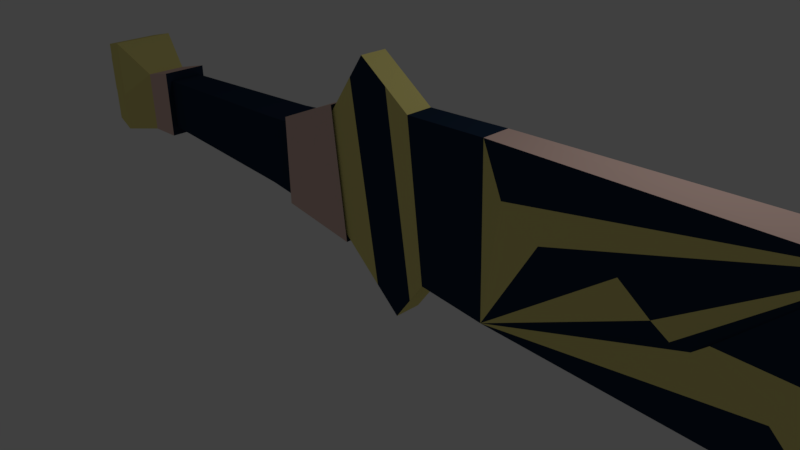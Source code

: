 # Source: ChargeSword.blend  (saved by Blender 2.77.0; exported with 4.5.12 LTS)
import bpy
from mathutils import Matrix  # noqa: F401  (used for matrix-valued properties, if any)

bpy.ops.wm.read_factory_settings(use_empty=True)
scene = bpy.context.scene
scene.name = 'Scene'

# ---- collections
col_collection_1 = bpy.data.collections.new('Collection 1'); scene.collection.children.link(col_collection_1)

# ---- materials (node trees are filled in below, after node groups)
mat_material = bpy.data.materials.new('Material')
mat_material.alpha_threshold = 0.0
mat_material.use_transparent_shadow = False
mat_material.diffuse_color = (0.01447, 0.02934, 0.0578, 1.0)
mat_material.roughness = 0.5
mat_material_001 = bpy.data.materials.new('Material.001')
mat_material_001.alpha_threshold = 0.0
mat_material_001.use_transparent_shadow = False
mat_material_001.diffuse_color = (0.8, 0.7116, 0.2398, 1.0)
mat_material_001.roughness = 0.5
mat_material_002 = bpy.data.materials.new('Material.002')
mat_material_002.alpha_threshold = 0.0
mat_material_002.use_transparent_shadow = False
mat_material_002.diffuse_color = (0.8, 0.5658, 0.4925, 1.0)
mat_material_002.roughness = 0.5

# ---- material node trees

# ---- world
world_world = bpy.data.worlds.new('World'); scene.world = world_world
world_world.color = (0.05088, 0.05088, 0.05088)
world_world.use_sun_shadow = False
world_world.sun_shadow_jitter_overblur = 0.0
world_world.cycles.sampling_method = 'MANUAL'

# ---- cameras
cam_camera = bpy.data.cameras.new('Camera')
cam_camera.clip_end = 100.0
cam_camera.lens = 35.0
cam_camera.sensor_width = 32.0
cam_camera.sensor_height = 18.0
cam_camera.ortho_scale = 7.314
cam_camera.dof.focus_distance = 0.0
cam_camera.dof.aperture_fstop = 128.0

# ---- lights
light_lamp = bpy.data.lights.new('Lamp', 'POINT')
light_lamp.transmission_factor = 0.0
light_lamp.cutoff_distance = 30.0
light_lamp.energy = 100.0
light_lamp.shadow_buffer_clip_start = 1.001
light_lamp.shadow_soft_size = 0.1
light_lamp.shadow_maximum_resolution = 0.006
light_lamp.use_absolute_resolution = True

# ---- meshes
me_cube = bpy.data.meshes.new('Cube')
me_cube.from_pydata([(-4.402, 0.3432, 0.9363), (-4.402, 0.3432, -0.1122), (-4.402, -0.3311, 0.9363), (-4.402, -0.3311, -0.1122), (-2.402, 0.1941, 1.509), (-2.167, 0.1941, -0.62), (-2.402, -0.182, 1.509), (-2.167, -0.182, -0.62), (3.668, -0.269, -0.9074), (3.844, -0.3793, 1.591), (3.668, 0.2708, -0.9074), (3.844, 0.328, 1.591), (3.767, -0.2683, -2.101), (3.767, 0.2708, -2.101), (4.311, -0.2683, -1.92), (4.311, 0.2708, -1.92), (4.83, -0.2683, -1.576), (4.83, 0.2708, -1.576), (5.028, -0.2683, -1.233), (5.028, 0.2708, -1.233), (5.151, -0.2683, -1.07), (5.151, 0.2708, -1.07), (5.448, -0.2683, -1.07), (5.448, 0.2708, -1.07), (5.77, -0.2683, -1.54), (5.77, 0.2708, -1.54), (5.992, -0.2683, -1.938), (5.992, 0.2708, -1.938), (6.042, -0.2683, -2.426), (6.042, 0.2708, -2.426), (6.561, -0.2683, -2.354), (6.561, 0.2708, -2.354), (7.031, -0.2683, -1.92), (7.031, 0.2708, -1.92), (7.575, -0.2683, -1.143), (7.575, 0.2708, -1.143), (7.797, -0.2683, -1.161), (7.797, 0.2708, -1.161), (7.995, -0.2683, -1.631), (7.995, 0.2708, -1.631), (8.069, -0.2683, -2.806), (8.069, 0.2708, -2.806), (9.009, -0.2683, -2.39), (9.009, 0.2708, -2.39), (9.875, -0.2683, -1.685), (9.875, 0.2708, -1.685), (10.12, -0.2683, -0.6908), (10.12, 0.2708, -0.6908), (9.875, -0.2683, 0.2853), (9.875, 0.2708, 0.2853), (9.034, -0.2683, 0.9361), (9.034, 0.2708, 0.9361), (8.094, -0.2683, 1.298), (8.094, 0.2708, 1.298), (6.586, -0.2683, 1.46), (6.586, 0.2708, 1.46), (5.374, -0.2683, 1.587), (5.374, 0.2708, 1.587), (5.367, -0.2683, -0.8564), (5.367, 0.2708, -0.8564), (5.506, -0.2683, -0.5523), (5.506, 0.2708, -0.5523), (5.198, -0.2683, -0.1243), (5.198, 0.2708, -0.1243), (4.782, -0.2683, 0.2811), (4.782, 0.2708, 0.2811), (4.289, -0.2683, 0.405), (4.289, 0.328, 0.405), (3.965, -0.2759, 0.405), (3.965, 0.328, 0.405), (3.95, -0.2867, 0.2361), (3.95, 0.328, 0.2361), (4.15, -0.2708, 0.07839), (4.15, 0.328, 0.07839), (4.473, -0.2683, -0.1581), (4.473, 0.328, -0.1581), (4.535, -0.2683, -0.8113), (4.535, 0.2708, -0.8113), (4.165, -0.2683, -1.127), (4.165, 0.2708, -1.127), (3.765, -0.2683, -2.095), (3.765, 0.2708, -2.095), (7.452, -0.2683, -0.6584), (7.082, -0.2683, -0.2304), (6.481, -0.2683, 0.1412), (5.618, -0.2683, 0.2201), (5.895, -0.2683, -0.005174), (6.419, -0.2683, -0.343), (6.774, -0.2683, -0.7259), (6.712, -0.2683, -1.323), (6.388, -0.2683, -1.976), (9.24, -0.2683, -1.376), (9.24, 0.2708, -1.376), (9.364, -0.2683, -0.6555), (9.364, 0.2708, -0.6555), (9.117, -0.2683, -0.1037), (9.117, 0.2708, -0.1037), (8.609, -0.2683, 0.2905), (8.609, 0.2708, 0.2905), (7.622, -0.2683, 0.8536), (7.622, 0.2708, 0.8536), (6.159, -0.2683, 1.158), (6.159, 0.2708, 1.158), (5.25, -0.2683, 1.158), (5.25, 0.2708, 1.158), (3.817, -0.3785, 1.135), (3.817, 0.328, 1.135), (2.893, 0.3153, 1.588), (2.794, 0.3153, -0.6255), (2.756, -0.3359, 1.624), (2.794, -0.4039, -0.6255), (-2.619, -0.182, -1.247), (-3.165, -0.182, 2.047), (-2.619, 0.1941, -1.247), (-3.165, 0.1941, 2.047), (-3.776, -0.182, 1.19), (-3.603, 0.1941, -0.3766), (-3.603, -0.182, -0.3766), (-3.776, 0.1941, 1.19), (-4.957, 0.3151, 0.8925), (-4.957, 0.3151, -0.0684), (-4.957, -0.3029, -0.0684), (-4.957, -0.3029, 0.8925), (-7.623, 0.2478, 0.788), (-7.623, 0.2478, 0.03615), (-7.623, -0.2357, 0.03615), (-7.623, -0.2357, 0.788), (-7.623, 0.3302, 0.9161), (-7.623, 0.3302, -0.09197), (-7.623, -0.3181, -0.09197), (-7.623, -0.3181, 0.9161), (-8.208, 0.2987, 0.777), (-8.208, 0.2987, -0.133), (-8.208, -0.2866, -0.133), (-8.208, -0.2866, 0.777), (-8.84, 0.4698, 1.189), (-8.84, 0.4698, -0.2526), (-8.84, -0.4576, -0.2526), (-8.84, -0.4576, 1.189), (-9.225, 0.4138, 1.102), (-9.225, 0.4138, -0.1656), (-9.225, -0.4016, -0.1656), (-9.225, -0.4016, 1.102), (-9.533, 0.1936, 0.7599), (-9.533, 0.1936, 0.1768), (-9.533, -0.1814, 0.1768), (-9.533, -0.1814, 0.7599), (-9.718, 0.1936, 0.7599), (-9.718, 0.1936, 0.1768), (-9.718, -0.1814, 0.1768), (-9.718, -0.1814, 0.7599), (-1.127, 0.2537, -0.6211), (-1.127, -0.2831, -0.6211), (-1.292, 0.2537, 1.525), (-1.292, -0.1441, 1.525), (-0.9051, 0.2537, 0.9688), (-0.9051, -0.2831, 0.9688), (-0.3976, 0.2537, 0.6332), (-0.3976, -0.2831, 0.6332), (0.5449, 0.2537, 0.6597), (0.5449, -0.2831, 0.6597), (0.9557, 0.2537, 0.3859), (0.9557, -0.3154, 0.3859), (1.185, 0.2537, 0.2711), (1.185, -0.343, 0.2711), (1.415, 0.2537, 0.2887), (1.415, -0.3726, 0.2887), (1.584, 0.2537, 0.4477), (1.584, -0.3933, 0.4477), (2.406, 0.2537, 0.4389), (2.406, -0.3933, 0.4389), (2.442, 0.2537, 0.2799), (2.442, -0.3933, 0.2799), (2.261, 0.2537, 0.1562), (2.261, -0.3933, 0.1562), (2.2, 0.2537, -0.07339), (2.2, -0.3664, -0.07339), (2.708, 0.2537, -0.08222), (2.708, -0.3933, -0.08222), (3.288, 0.3595, 0.1121), (3.288, -0.4382, 0.1121), (3.731, 0.3595, -0.1264), (3.747, -0.368, -0.1264), (3.65, 0.3595, -0.4797), (3.65, -0.3305, -0.4797), (5.619, 0.2708, 0.2192), (5.911, 0.2708, -0.01461), (6.409, 0.2708, -0.3447), (6.776, 0.2708, -0.7161), (6.71, 0.2708, -1.321), (6.4, 0.2708, -1.975), (7.462, 0.2708, -0.675), (7.086, 0.2708, -0.2211), (6.474, 0.2708, 0.1434), (-4.462, 0.3994, 1.024), (-4.462, 0.3994, -0.199), (-4.462, -0.3872, -0.199), (-4.462, -0.3872, 1.024), (-3.731, -0.2133, 1.32), (-3.529, 0.2255, -0.5074), (-3.529, -0.2133, -0.5074), (-3.731, 0.2255, 1.32), (-2.381, -0.182, -0.9169), (-2.764, 0.1941, 1.764), (-2.764, -0.182, 1.764), (-2.381, 0.1941, -0.9169), (-2.975, -0.182, -0.9323), (-3.386, 0.1941, 1.738), (-3.386, -0.182, 1.738), (-2.975, 0.1941, -0.9323), (2.794, -0.1469, -0.6255), (-4.402, 0.1185, -0.1122), (-4.402, -0.1063, -0.1122), (-4.402, -0.1063, 0.9363), (-4.402, 0.1185, 0.9363), (-2.167, -0.05662, -0.62), (-2.167, 0.06876, -0.62), (-2.402, 0.06876, 1.509), (-2.402, -0.05662, 1.509), (-2.619, -0.05662, -1.247), (-2.619, 0.06876, -1.247), (-3.165, -0.05662, 2.047), (-3.165, 0.06876, 2.047), (-3.776, -0.05662, 1.19), (-3.776, 0.06876, 1.19), (-3.603, -0.05662, -0.3766), (-3.603, 0.06876, -0.3766), (-4.957, 0.1091, -0.0684), (-4.957, -0.09693, -0.0684), (-4.957, -0.09693, 0.8925), (-4.957, 0.1091, 0.8925), (-7.623, 0.08666, 0.03615), (-7.623, -0.07452, 0.03615), (-7.623, -0.07452, 0.788), (-7.623, 0.08666, 0.788), (-7.623, 0.1141, -0.09197), (-7.623, -0.102, -0.09197), (-7.623, -0.102, 0.9161), (-7.623, 0.1141, 0.9161), (-8.208, 0.1036, -0.133), (-8.208, -0.09147, -0.133), (-8.208, -0.09147, 0.777), (-8.208, 0.1036, 0.777), (-8.84, 0.1606, -0.2526), (-8.84, -0.1485, -0.2526), (-8.84, -0.1485, 1.189), (-8.84, 0.1606, 1.189), (-9.225, 0.142, -0.1656), (-9.225, -0.1298, -0.1656), (-9.225, -0.1298, 1.102), (-9.225, 0.142, 1.102), (-9.533, 0.06857, 0.1768), (-9.533, -0.05643, 0.1768), (-9.533, -0.05643, 0.7599), (-9.533, 0.06857, 0.7599), (-9.718, 0.06857, 0.1768), (-9.718, -0.05643, 0.1768), (-9.718, -0.05643, 0.7599), (-9.718, 0.06857, 0.7599), (-1.127, 0.07476, -0.6211), (-1.127, -0.1042, -0.6211), (-4.462, 0.1372, -0.199), (-4.462, -0.125, -0.199), (-4.462, -0.125, 1.024), (-4.462, 0.1372, 1.024), (-3.731, -0.06706, 1.32), (-3.731, 0.0792, 1.32), (-3.529, -0.06706, -0.5074), (-3.529, 0.0792, -0.5074), (-2.381, -0.05662, -0.9169), (-2.381, 0.06876, -0.9169), (-2.764, -0.05662, 1.764), (-2.764, 0.06876, 1.764), (-2.975, -0.05662, -0.9323), (-2.975, 0.06876, -0.9323), (-3.386, -0.05662, 1.738), (-3.386, 0.06876, 1.738), (0.8336, 0.2845, -0.6233), (2.794, 0.08417, -0.6255)], [], [(3, 2, 122, 121), (202, 7, 6, 204), (155, 157, 151), (213, 2, 197, 263), (271, 204, 6, 218), (224, 118, 201, 266), (183, 10, 108), (107, 109, 9, 11), (110, 210, 278, 108, 10, 8), (151, 153, 155), (8, 10, 13, 12), (12, 13, 15, 14), (14, 15, 17, 16), (16, 17, 19, 18), (18, 19, 21, 20), (20, 21, 23, 22), (22, 23, 25, 24), (24, 25, 27, 26), (26, 27, 29, 28), (28, 29, 31, 30), (30, 31, 33, 32), (32, 33, 35, 34), (34, 35, 37, 36), (36, 37, 39, 38), (38, 39, 41, 40), (40, 41, 43, 42), (42, 43, 45, 44), (44, 45, 47, 46), (46, 47, 49, 48), (48, 49, 51, 50), (50, 51, 53, 52), (52, 53, 55, 54), (54, 55, 57, 56), (11, 9, 56, 57), (21, 20, 58, 59), (59, 58, 60, 61), (61, 60, 62, 63), (63, 62, 64, 65), (65, 64, 66, 67), (67, 66, 68, 69), (69, 68, 70, 71), (71, 70, 72, 73), (73, 72, 74, 75), (75, 74, 76, 77), (77, 76, 78, 79), (79, 78, 80, 81), (43, 42, 91, 92), (92, 91, 93, 94), (94, 93, 95, 96), (96, 95, 97, 98), (98, 97, 99, 100), (100, 99, 101, 102), (102, 101, 103, 104), (104, 103, 105, 106), (159, 161, 151), (153, 154, 109, 107), (157, 159, 151), (269, 202, 111, 219), (275, 208, 112, 221), (205, 113, 114, 203), (206, 111, 112, 208), (118, 116, 199, 201), (1, 0, 194, 195), (273, 206, 117, 225), (209, 116, 118, 207), (228, 121, 125, 232), (0, 1, 120, 119), (214, 0, 119, 230), (212, 3, 121, 228), (125, 126, 130, 129), (121, 122, 126, 125), (119, 120, 124, 123), (230, 119, 123, 234), (238, 127, 131, 242), (123, 124, 128, 127), (234, 123, 127, 238), (232, 125, 129, 236), (133, 134, 138, 137), (236, 129, 133, 240), (129, 130, 134, 133), (127, 128, 132, 131), (137, 138, 142, 141), (131, 132, 136, 135), (242, 131, 135, 246), (240, 133, 137, 244), (250, 139, 143, 254), (135, 136, 140, 139), (246, 135, 139, 250), (244, 137, 141, 248), (145, 146, 150, 149), (248, 141, 145, 252), (141, 142, 146, 145), (139, 140, 144, 143), (256, 149, 150, 257), (143, 144, 148, 147), (254, 143, 147, 258), (252, 145, 149, 256), (5, 4, 153, 151), (4, 217, 218, 6, 154, 153), (216, 5, 151, 259), (6, 7, 152, 154), (153, 154, 156, 155), (155, 156, 158, 157), (157, 158, 160, 159), (159, 160, 162, 161), (161, 162, 164, 163), (163, 164, 166, 165), (165, 166, 168, 167), (167, 168, 170, 169), (169, 170, 172, 171), (171, 172, 174, 173), (173, 174, 176, 175), (175, 176, 178, 177), (177, 178, 180, 179), (179, 180, 182, 181), (181, 182, 184, 183), (108, 183, 184, 110, 210, 278), (161, 163, 151), (167, 169, 165), (169, 171, 173, 165), (173, 175, 165), (163, 165, 151), (165, 175, 151), (175, 177, 151), (177, 179, 108), (108, 277, 151, 177), (183, 108, 179), (181, 183, 179), (155, 153, 107), (157, 155, 107), (159, 157, 107), (161, 159, 107), (165, 163, 161), (167, 165, 161), (161, 107, 167), (169, 167, 107), (179, 177, 11), (175, 173, 177), (173, 171, 177), (107, 11, 169), (171, 169, 11), (11, 177, 171), (154, 152, 156), (156, 152, 158), (160, 158, 152), (162, 160, 152), (164, 162, 152), (166, 164, 152), (168, 166, 176), (176, 174, 168), (174, 172, 168), (168, 172, 170), (152, 176, 166), (152, 110, 176), (176, 110, 178), (110, 184, 178), (184, 182, 178), (178, 182, 180), (154, 156, 109), (156, 158, 109), (158, 160, 109), (160, 162, 109), (162, 164, 109), (164, 166, 109), (166, 168, 109), (168, 170, 109), (109, 170, 9), (105, 9, 170), (174, 176, 178), (172, 174, 178), (172, 178, 180), (170, 172, 180), (170, 180, 105), (11, 106, 179), (179, 106, 180), (106, 105, 180), (9, 105, 106), (106, 11, 9), (78, 8, 80), (78, 76, 8), (76, 184, 8), (8, 184, 110), (76, 74, 184), (182, 184, 74), (74, 72, 182), (182, 72, 180), (72, 70, 180), (70, 68, 180), (183, 10, 8), (8, 184, 183), (14, 16, 76, 78, 12), (16, 18, 20, 58, 76), (76, 58, 60, 62, 74), (74, 62, 64, 66, 68, 70, 72), (64, 103, 105, 180, 68, 66), (20, 22, 58), (24, 26, 28, 90, 89, 88, 87, 86, 85, 64, 62, 60, 58, 22), (28, 30, 32, 34, 82, 88, 89, 90), (82, 83, 84, 85, 86, 87, 88), (84, 101, 103, 64, 85), (101, 84, 99), (34, 36, 38, 40, 42, 91, 93, 95, 97, 99, 84, 83, 82), (44, 46, 48, 95, 93, 91, 42), (50, 52, 99, 97, 95, 48), (54, 56, 103, 101, 99, 52), (9, 105, 103, 56), (81, 10, 183, 75, 77, 79), (183, 181, 75), (73, 75, 181, 179, 71), (69, 71, 179), (179, 106, 69), (11, 104, 106), (11, 57, 104), (69, 106, 67), (67, 106, 104, 65), (104, 57, 102), (57, 55, 102), (71, 69, 67, 73), (67, 65, 63, 75, 73), (75, 63, 61, 77), (13, 79, 77, 61, 59, 21, 19, 17, 15), (53, 100, 102, 55), (29, 190, 33, 31), (192, 191, 35, 33, 190, 189, 188), (185, 193, 192, 188, 187, 186), (23, 21, 59), (65, 185, 186, 63), (63, 186, 187, 61), (23, 59, 61, 187, 188, 189, 190, 29, 27, 25), (104, 102, 100, 191, 192, 193, 185, 65), (37, 35, 191, 100, 98), (39, 37, 98, 96, 94, 92), (41, 39, 92, 43), (43, 92, 94, 96, 98, 100, 53, 51, 49, 47, 45), (199, 195, 194, 201), (267, 200, 196, 262), (196, 200, 198, 197), (263, 197, 198, 265), (211, 1, 195, 261), (225, 117, 200, 267), (117, 115, 198, 200), (2, 3, 196, 197), (5, 205, 203, 4), (215, 7, 202, 269), (221, 112, 204, 271), (111, 202, 204, 112), (113, 209, 207, 114), (219, 111, 206, 273), (117, 206, 208, 115), (223, 115, 208, 275), (118, 224, 276, 207), (224, 223, 275, 276), (113, 220, 274, 209), (220, 219, 273, 274), (114, 222, 272, 203), (222, 221, 271, 272), (5, 216, 270, 205), (216, 215, 269, 270), (116, 226, 268, 199), (226, 225, 267, 268), (3, 212, 262, 196), (212, 211, 261, 262), (194, 264, 266, 201), (264, 263, 265, 266), (199, 268, 261, 195), (268, 267, 262, 261), (7, 215, 260, 152), (215, 216, 259, 260), (144, 251, 255, 148), (251, 252, 256, 255), (146, 253, 257, 150), (253, 254, 258, 257), (148, 255, 258, 147), (255, 256, 257, 258), (140, 247, 251, 144), (247, 248, 252, 251), (136, 243, 247, 140), (243, 244, 248, 247), (138, 245, 249, 142), (245, 246, 250, 249), (142, 249, 253, 146), (249, 250, 254, 253), (132, 239, 243, 136), (239, 240, 244, 243), (134, 241, 245, 138), (241, 242, 246, 245), (128, 235, 239, 132), (235, 236, 240, 239), (124, 231, 235, 128), (231, 232, 236, 235), (126, 233, 237, 130), (233, 234, 238, 237), (130, 237, 241, 134), (237, 238, 242, 241), (122, 229, 233, 126), (229, 230, 234, 233), (1, 211, 227, 120), (211, 212, 228, 227), (2, 213, 229, 122), (213, 214, 230, 229), (120, 227, 231, 124), (227, 228, 232, 231), (209, 274, 226, 116), (274, 273, 225, 226), (207, 276, 222, 114), (276, 275, 221, 222), (205, 270, 220, 113), (270, 269, 219, 220), (115, 223, 265, 198), (223, 224, 266, 265), (203, 272, 217, 4), (272, 271, 218, 217), (0, 214, 264, 194), (214, 213, 263, 264), (259, 278, 210, 260), (260, 210, 110, 152), (151, 108, 278, 259)])
me_cube.polygons.foreach_set('material_index', [0, 1, 1, 0, 1, 0, 1, 2, 1, 0, 2, 2, 2, 2, 2, 2, 2, 2, 2, 2, 2, 2, 2, 2, 2, 2, 2, 2, 2, 2, 2, 2, 2, 2, 0, 0, 0, 0, 0, 0, 0, 0, 0, 0, 0, 0, 0, 0, 0, 0, 0, 0, 0, 0, 0, 2, 1, 1, 1, 0, 0, 0, 0, 1, 1, 0, 0, 0, 0, 0, 0, 0, 0, 2, 0, 0, 0, 1, 2, 2, 2, 1, 1, 1, 1, 1, 1, 1, 1, 1, 1, 1, 1, 1, 1, 1, 1, 0, 0, 0, 0, 0, 0, 0, 0, 0, 0, 0, 0, 0, 0, 0, 0, 0, 0, 0, 0, 1, 1, 1, 1, 1, 0, 1, 1, 0, 1, 1, 0, 0, 0, 1, 1, 1, 0, 0, 1, 1, 1, 1, 0, 0, 1, 1, 0, 1, 0, 0, 1, 1, 1, 1, 1, 0, 1, 1, 0, 0, 0, 1, 0, 0, 1, 0, 0, 0, 0, 0, 1, 1, 1, 1, 0, 0, 0, 0, 0, 0, 0, 0, 0, 1, 0, 0, 2, 2, 2, 2, 0, 0, 2, 2, 2, 2, 0, 0, 0, 2, 2, 0, 0, 0, 2, 2, 2, 2, 0, 0, 0, 2, 0, 2, 2, 0, 0, 2, 2, 2, 2, 2, 2, 2, 2, 2, 2, 0, 0, 0, 0, 0, 0, 0, 0, 2, 2, 2, 2, 2, 0, 0, 0, 0, 1, 1, 1, 0, 0, 1, 1, 1, 1, 1, 1, 1, 1, 1, 1, 1, 0, 0, 0, 0, 2, 2, 2, 2, 0, 1, 1, 1, 1, 1, 1, 1, 1, 1, 1, 1, 1, 1, 1, 1, 1, 1, 1, 1, 2, 2, 0, 0, 0, 0, 2, 2, 0, 0, 0, 0, 0, 0, 0, 0, 1, 1, 1, 1, 1, 1, 0, 0, 1, 1, 0, 0, 1, 0, 0])
me_cube.materials.append(mat_material)
me_cube.materials.append(mat_material_001)
me_cube.materials.append(mat_material_002)
me_cube.use_remesh_preserve_volume = False
me_cube.use_remesh_preserve_attributes = False
me_cube.use_mirror_vertex_groups = False
me_cube.update()

# ---- objects
ob_cube = bpy.data.objects.new('Cube', me_cube)
ob_lamp = bpy.data.objects.new('Lamp', light_lamp)
ob_camera = bpy.data.objects.new('Camera', cam_camera)

# ---- transforms, parenting, visibility, modifiers, constraints
ob_cube.location = (3.116, 0.116, 0.5637)
ob_cube.lineart.crease_threshold = 0.0
ob_lamp.location = (4.076, 1.005, 5.904)
ob_lamp.rotation_euler = (0.6503, 0.05522, 1.866)
ob_lamp.lock_rotations_4d = False
ob_lamp.empty_display_type = 'ARROWS'
ob_lamp.color = (0.0, 0.0, 0.0, 0.0)
ob_lamp.lineart.crease_threshold = 0.0
ob_camera.location = (7.481, -6.508, 5.344)
ob_camera.rotation_euler = (1.109, 0.01082, 0.8149)
ob_camera.lock_rotations_4d = False
ob_camera.empty_display_type = 'ARROWS'
ob_camera.color = (0.0, 0.0, 0.0, 0.0)
ob_camera.display_type = 'WIRE'
ob_camera.lineart.crease_threshold = 0.0

# ---- collection membership
col_collection_1.objects.link(ob_cube)
col_collection_1.objects.link(ob_lamp)
col_collection_1.objects.link(ob_camera)

# ---- scene / render settings (as saved in the file)
scene.camera = ob_camera
scene.frame_start = 1; scene.frame_end = 250; scene.frame_set(2)
scene.render.engine = 'BLENDER_EEVEE_NEXT'
scene.render.resolution_percentage = 50
scene.render.dither_intensity = 0.0
scene.cycles.use_denoising = False
scene.cycles.samples = 128
scene.cycles.sampling_pattern = 'TABULATED_SOBOL'
scene.cycles.light_sampling_threshold = 0.0
scene.cycles.use_adaptive_sampling = False
scene.cycles.use_light_tree = False
scene.cycles.blur_glossy = 0.0
scene.cycles.sample_clamp_indirect = 0.0
scene.view_settings.view_transform = 'Standard'
bpy.context.view_layer.update()
